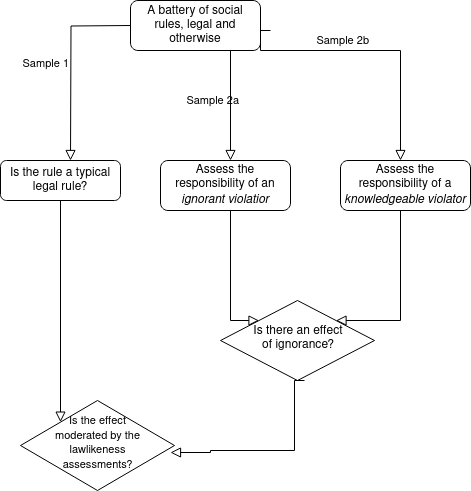

The diagram above was exported from draw.io. Its source (the exported page's mxGraphModel, read from the mxfile embedded in the PNG):
<mxGraphModel dx="1364" dy="795" grid="1" gridSize="10" guides="1" tooltips="1" connect="1" arrows="1" fold="1" page="1" pageScale="1" pageWidth="827" pageHeight="1169" math="0" shadow="0">
  <root>
    <mxCell id="WIyWlLk6GJQsqaUBKTNV-0" />
    <mxCell id="WIyWlLk6GJQsqaUBKTNV-1" parent="WIyWlLk6GJQsqaUBKTNV-0" />
    <mxCell id="WIyWlLk6GJQsqaUBKTNV-2" value="Sample 1" style="rounded=0;html=1;jettySize=auto;orthogonalLoop=1;fontSize=11;endArrow=block;endFill=0;endSize=8;strokeWidth=1;shadow=0;labelBackgroundColor=none;edgeStyle=orthogonalEdgeStyle;align=right;" parent="WIyWlLk6GJQsqaUBKTNV-1" edge="1">
      <mxGeometry relative="1" as="geometry">
        <mxPoint x="170" y="95" as="sourcePoint" />
        <mxPoint x="110" y="230" as="targetPoint" />
      </mxGeometry>
    </mxCell>
    <mxCell id="WIyWlLk6GJQsqaUBKTNV-3" value="A battery of social rules, legal and otherwise" style="rounded=1;whiteSpace=wrap;html=1;fontSize=12;glass=0;strokeWidth=1;shadow=0;" parent="WIyWlLk6GJQsqaUBKTNV-1" vertex="1">
      <mxGeometry x="170" y="70" width="130" height="50" as="geometry" />
    </mxCell>
    <mxCell id="WIyWlLk6GJQsqaUBKTNV-5" value="" style="edgeStyle=orthogonalEdgeStyle;rounded=0;html=1;jettySize=auto;orthogonalLoop=1;fontSize=11;endArrow=block;endFill=0;endSize=8;strokeWidth=1;shadow=0;labelBackgroundColor=none;" parent="WIyWlLk6GJQsqaUBKTNV-1" target="HDkbSviu-aF6_JMwauuN-10" edge="1">
      <mxGeometry y="10" relative="1" as="geometry">
        <mxPoint as="offset" />
        <mxPoint x="150" y="270" as="sourcePoint" />
        <Array as="points">
          <mxPoint x="151" y="270" />
          <mxPoint x="151" y="250" />
          <mxPoint x="100" y="250" />
        </Array>
      </mxGeometry>
    </mxCell>
    <mxCell id="WIyWlLk6GJQsqaUBKTNV-7" value="Is the rule a typical legal rule?" style="rounded=1;whiteSpace=wrap;html=1;fontSize=12;glass=0;strokeWidth=1;shadow=0;" parent="WIyWlLk6GJQsqaUBKTNV-1" vertex="1">
      <mxGeometry x="40" y="230" width="120" height="40" as="geometry" />
    </mxCell>
    <mxCell id="WIyWlLk6GJQsqaUBKTNV-10" value="Is there an effect of ignorance?" style="rhombus;whiteSpace=wrap;html=1;shadow=0;fontFamily=Helvetica;fontSize=12;align=center;strokeWidth=1;spacing=6;spacingTop=-4;spacingLeft=22;spacingRight=20;" parent="WIyWlLk6GJQsqaUBKTNV-1" vertex="1">
      <mxGeometry x="260" y="370" width="154" height="80" as="geometry" />
    </mxCell>
    <mxCell id="HDkbSviu-aF6_JMwauuN-2" value="Assess the responsibility of an &lt;i&gt;ignorant violatior&lt;/i&gt;" style="rounded=1;whiteSpace=wrap;html=1;fontSize=12;glass=0;strokeWidth=1;shadow=0;" vertex="1" parent="WIyWlLk6GJQsqaUBKTNV-1">
      <mxGeometry x="200" y="230" width="130" height="50" as="geometry" />
    </mxCell>
    <mxCell id="HDkbSviu-aF6_JMwauuN-4" value="&lt;div&gt;Sample 2a&lt;br&gt;&lt;/div&gt;" style="edgeStyle=orthogonalEdgeStyle;rounded=0;html=1;jettySize=auto;orthogonalLoop=1;fontSize=11;endArrow=block;endFill=0;endSize=8;strokeWidth=1;shadow=0;labelBackgroundColor=none;align=right;" edge="1" parent="WIyWlLk6GJQsqaUBKTNV-1">
      <mxGeometry y="10" relative="1" as="geometry">
        <mxPoint as="offset" />
        <mxPoint x="280" y="120" as="sourcePoint" />
        <mxPoint x="270" y="230" as="targetPoint" />
        <Array as="points">
          <mxPoint x="270" y="120" />
        </Array>
      </mxGeometry>
    </mxCell>
    <mxCell id="HDkbSviu-aF6_JMwauuN-5" value="Assess the responsibility of a &lt;i&gt;knowledgeable violator&lt;/i&gt;" style="rounded=1;whiteSpace=wrap;html=1;fontSize=12;glass=0;strokeWidth=1;shadow=0;" vertex="1" parent="WIyWlLk6GJQsqaUBKTNV-1">
      <mxGeometry x="380" y="230" width="130" height="50" as="geometry" />
    </mxCell>
    <mxCell id="HDkbSviu-aF6_JMwauuN-6" value="&lt;div&gt;Sample 2b&lt;br&gt;&lt;/div&gt;" style="edgeStyle=orthogonalEdgeStyle;rounded=0;html=1;jettySize=auto;orthogonalLoop=1;fontSize=11;endArrow=block;endFill=0;endSize=8;strokeWidth=1;shadow=0;labelBackgroundColor=none;align=right;" edge="1" parent="WIyWlLk6GJQsqaUBKTNV-1">
      <mxGeometry y="10" relative="1" as="geometry">
        <mxPoint as="offset" />
        <mxPoint x="310" y="100" as="sourcePoint" />
        <mxPoint x="440" y="230" as="targetPoint" />
        <Array as="points">
          <mxPoint x="300" y="100" />
          <mxPoint x="300" y="120" />
          <mxPoint x="440" y="120" />
        </Array>
      </mxGeometry>
    </mxCell>
    <mxCell id="HDkbSviu-aF6_JMwauuN-8" value="" style="edgeStyle=orthogonalEdgeStyle;rounded=0;html=1;jettySize=auto;orthogonalLoop=1;fontSize=11;endArrow=block;endFill=0;endSize=8;strokeWidth=1;shadow=0;labelBackgroundColor=none;align=right;entryX=0;entryY=0;entryDx=0;entryDy=0;" edge="1" parent="WIyWlLk6GJQsqaUBKTNV-1" target="WIyWlLk6GJQsqaUBKTNV-10">
      <mxGeometry y="10" relative="1" as="geometry">
        <mxPoint as="offset" />
        <mxPoint x="280" y="280" as="sourcePoint" />
        <mxPoint x="270" y="390" as="targetPoint" />
        <Array as="points">
          <mxPoint x="270" y="280" />
          <mxPoint x="270" y="390" />
        </Array>
      </mxGeometry>
    </mxCell>
    <mxCell id="HDkbSviu-aF6_JMwauuN-9" value="" style="edgeStyle=orthogonalEdgeStyle;rounded=0;html=1;jettySize=auto;orthogonalLoop=1;fontSize=11;endArrow=block;endFill=0;endSize=8;strokeWidth=1;shadow=0;labelBackgroundColor=none;align=right;" edge="1" parent="WIyWlLk6GJQsqaUBKTNV-1" target="WIyWlLk6GJQsqaUBKTNV-10">
      <mxGeometry y="10" relative="1" as="geometry">
        <mxPoint as="offset" />
        <mxPoint x="450" y="280" as="sourcePoint" />
        <mxPoint x="460" y="390" as="targetPoint" />
        <Array as="points">
          <mxPoint x="440" y="280" />
          <mxPoint x="440" y="390" />
        </Array>
      </mxGeometry>
    </mxCell>
    <mxCell id="HDkbSviu-aF6_JMwauuN-10" value="&lt;font style=&quot;font-size: 11px;&quot;&gt;Is the effect moderated by the lawlikeness assessments?&lt;br&gt;&lt;/font&gt;" style="rhombus;whiteSpace=wrap;html=1;shadow=0;fontFamily=Helvetica;fontSize=12;align=center;strokeWidth=1;spacing=6;spacingTop=-4;spacingLeft=25;spacingRight=24;" vertex="1" parent="WIyWlLk6GJQsqaUBKTNV-1">
      <mxGeometry x="60" y="470" width="154" height="90" as="geometry" />
    </mxCell>
    <mxCell id="HDkbSviu-aF6_JMwauuN-11" value="" style="edgeStyle=orthogonalEdgeStyle;rounded=0;html=1;jettySize=auto;orthogonalLoop=1;fontSize=11;endArrow=block;endFill=0;endSize=8;strokeWidth=1;shadow=0;labelBackgroundColor=none;align=right;entryX=0.974;entryY=0.578;entryDx=0;entryDy=0;entryPerimeter=0;" edge="1" parent="WIyWlLk6GJQsqaUBKTNV-1" target="HDkbSviu-aF6_JMwauuN-10">
      <mxGeometry y="10" relative="1" as="geometry">
        <mxPoint as="offset" />
        <mxPoint x="344" y="450" as="sourcePoint" />
        <mxPoint x="230" y="520" as="targetPoint" />
        <Array as="points">
          <mxPoint x="334" y="450" />
          <mxPoint x="334" y="520" />
          <mxPoint x="250" y="520" />
          <mxPoint x="250" y="522" />
        </Array>
      </mxGeometry>
    </mxCell>
  </root>
</mxGraphModel>